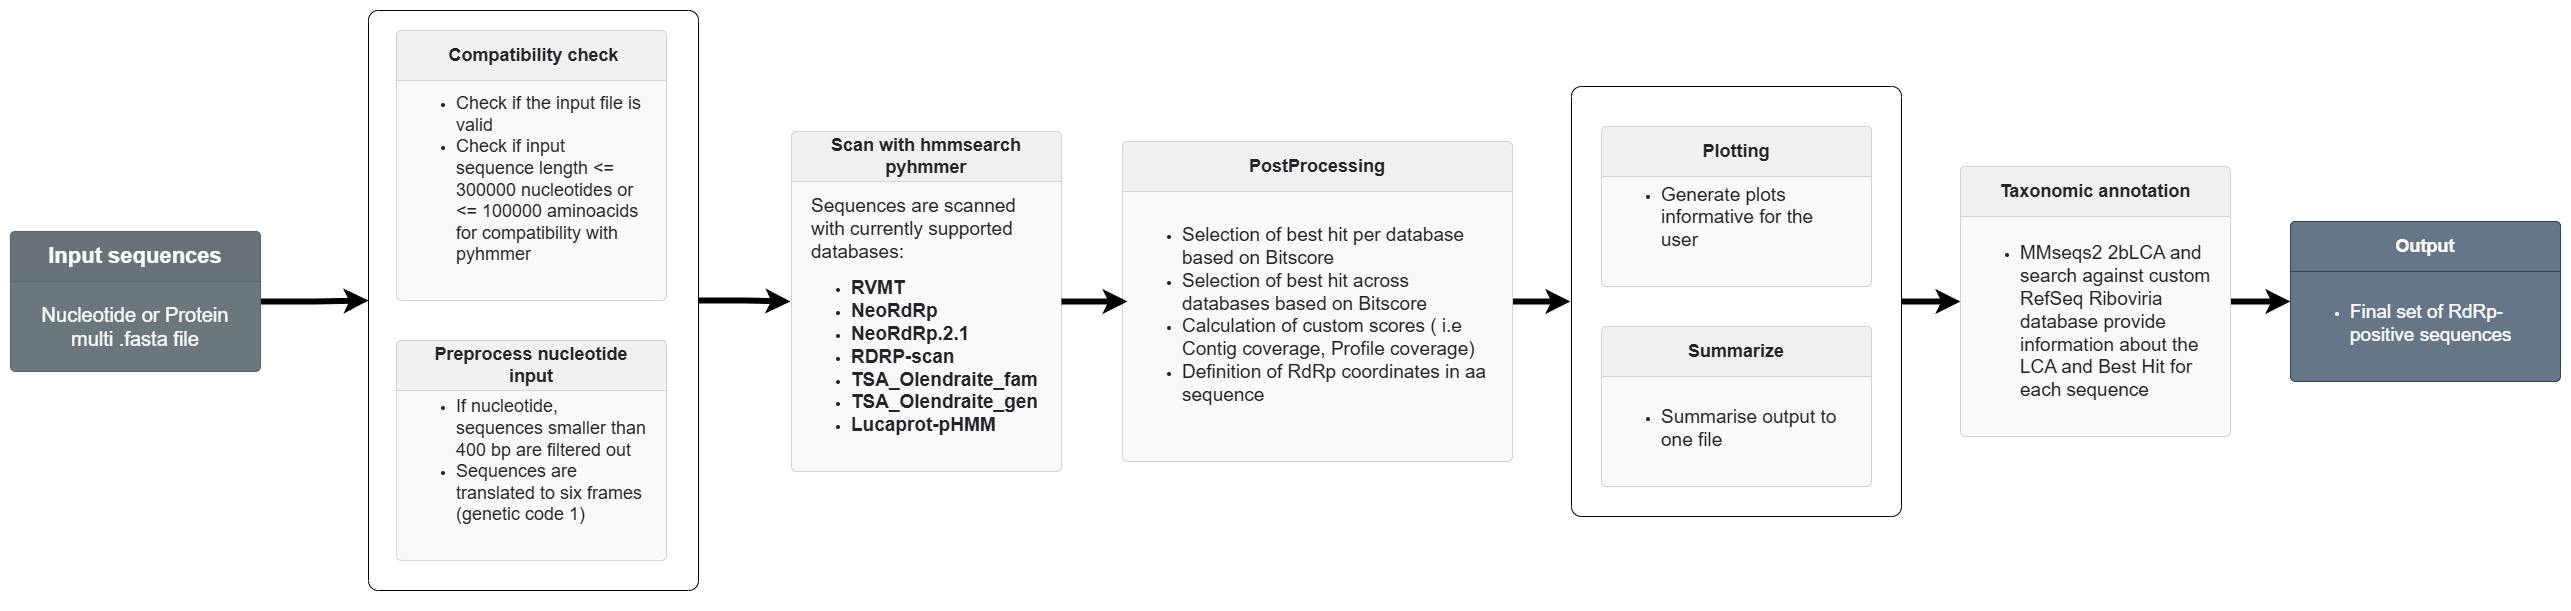

The diagram above was exported from draw.io. Its source (the exported page's mxGraphModel, read from the mxfile embedded in the PNG):
<mxGraphModel dx="2694" dy="1103" grid="0" gridSize="10" guides="1" tooltips="1" connect="1" arrows="1" fold="1" page="0" pageScale="1" pageWidth="827" pageHeight="1169" math="0" shadow="0">
  <root>
    <mxCell id="0" />
    <mxCell id="1" parent="0" />
    <mxCell id="7vQe6iOzqSnp137PbxkO-23" style="edgeStyle=orthogonalEdgeStyle;rounded=0;orthogonalLoop=1;jettySize=auto;html=1;strokeWidth=6;" edge="1" parent="1" source="7vQe6iOzqSnp137PbxkO-1" target="7vQe6iOzqSnp137PbxkO-5">
      <mxGeometry relative="1" as="geometry" />
    </mxCell>
    <mxCell id="7vQe6iOzqSnp137PbxkO-1" value="&lt;span style=&quot;font-size: 20px;&quot;&gt;Nucleotide or Protein multi .fasta file&lt;/span&gt;" style="html=1;shadow=0;dashed=0;shape=mxgraph.bootstrap.rrect;rSize=5;strokeColor=#5B646A;html=1;whiteSpace=wrap;fillColor=#6C767D;fontColor=#ffffff;verticalAlign=bottom;align=center;spacing=20;spacingBottom=0;fontSize=14;" vertex="1" parent="1">
      <mxGeometry x="40" y="245" width="250" height="140" as="geometry" />
    </mxCell>
    <mxCell id="7vQe6iOzqSnp137PbxkO-2" value="&lt;b&gt;&lt;font style=&quot;font-size: 22px;&quot;&gt;Input sequences&lt;/font&gt;&lt;/b&gt;" style="html=1;shadow=0;dashed=0;shape=mxgraph.bootstrap.topButton;rSize=5;perimeter=none;whiteSpace=wrap;fillColor=#697279;strokeColor=#5B646A;fontColor=#ffffff;resizeWidth=1;fontSize=18;align=center;spacing=20;" vertex="1" parent="7vQe6iOzqSnp137PbxkO-1">
      <mxGeometry width="250" height="50" relative="1" as="geometry" />
    </mxCell>
    <mxCell id="7vQe6iOzqSnp137PbxkO-8" value="&lt;font style=&quot;font-size: 19px;&quot;&gt;&lt;span style=&quot;background-color: transparent; color: light-dark(rgb(33, 37, 41), rgb(202, 206, 209));&quot;&gt;Sequences are scanned with currently supported databases:&amp;nbsp;&lt;/span&gt;&lt;br&gt;&lt;/font&gt;&lt;ul style=&quot;&quot;&gt;&lt;li style=&quot;&quot;&gt;&lt;b&gt;&lt;font style=&quot;font-size: 19px;&quot;&gt;RVMT&lt;/font&gt;&lt;/b&gt;&lt;/li&gt;&lt;li style=&quot;&quot;&gt;&lt;b&gt;&lt;font style=&quot;font-size: 19px;&quot;&gt;NeoRdRp&lt;/font&gt;&lt;/b&gt;&lt;/li&gt;&lt;li style=&quot;&quot;&gt;&lt;b&gt;&lt;font style=&quot;font-size: 19px;&quot;&gt;NeoRdRp.2.1&lt;/font&gt;&lt;/b&gt;&lt;/li&gt;&lt;li style=&quot;&quot;&gt;&lt;b&gt;&lt;font style=&quot;font-size: 19px;&quot;&gt;RDRP-scan&lt;/font&gt;&lt;/b&gt;&lt;/li&gt;&lt;li style=&quot;&quot;&gt;&lt;b&gt;&lt;font style=&quot;font-size: 19px;&quot;&gt;TSA_Olendraite_fam&lt;/font&gt;&lt;/b&gt;&lt;/li&gt;&lt;li style=&quot;&quot;&gt;&lt;b&gt;&lt;font style=&quot;font-size: 19px;&quot;&gt;TSA_Olendraite_gen&lt;/font&gt;&lt;/b&gt;&lt;/li&gt;&lt;li style=&quot;&quot;&gt;&lt;b style=&quot;&quot;&gt;&lt;font style=&quot;font-size: 19px;&quot;&gt;Lucaprot-pHMM&lt;/font&gt;&lt;/b&gt;&lt;/li&gt;&lt;/ul&gt;" style="html=1;shadow=0;dashed=0;shape=mxgraph.bootstrap.rrect;rSize=5;strokeColor=#D2D3D4;html=1;whiteSpace=wrap;fillColor=#F8F9FA;fontColor=#212529;verticalAlign=bottom;align=left;spacing=20;spacingBottom=0;fontSize=14;" vertex="1" parent="1">
      <mxGeometry x="821" y="145" width="270" height="340" as="geometry" />
    </mxCell>
    <mxCell id="7vQe6iOzqSnp137PbxkO-9" value="&lt;b&gt;Scan with hmmsearch pyhmmer&lt;/b&gt;" style="html=1;shadow=0;dashed=0;shape=mxgraph.bootstrap.topButton;rSize=5;perimeter=none;whiteSpace=wrap;fillColor=#F0F1F2;strokeColor=#D2D3D4;fontColor=#212529;resizeWidth=1;fontSize=18;align=center;spacing=20;" vertex="1" parent="7vQe6iOzqSnp137PbxkO-8">
      <mxGeometry width="270" height="50" relative="1" as="geometry" />
    </mxCell>
    <mxCell id="7vQe6iOzqSnp137PbxkO-26" style="edgeStyle=orthogonalEdgeStyle;rounded=0;orthogonalLoop=1;jettySize=auto;html=1;strokeWidth=6;" edge="1" parent="1" source="7vQe6iOzqSnp137PbxkO-10">
      <mxGeometry relative="1" as="geometry">
        <mxPoint x="1600" y="315" as="targetPoint" />
      </mxGeometry>
    </mxCell>
    <mxCell id="7vQe6iOzqSnp137PbxkO-10" value="&lt;div&gt;&lt;ul&gt;&lt;li&gt;&lt;font style=&quot;font-size: 19px;&quot;&gt;Selection of best hit per database based on Bitscore&lt;/font&gt;&lt;/li&gt;&lt;li&gt;&lt;font style=&quot;font-size: 19px;&quot;&gt;Selection of best hit across databases based on Bitscore&lt;/font&gt;&lt;/li&gt;&lt;li&gt;&lt;font style=&quot;font-size: 19px;&quot;&gt;Calculation of custom scores ( i.e Contig coverage, Profile coverage)&lt;/font&gt;&lt;/li&gt;&lt;li&gt;&lt;font style=&quot;font-size: 19px;&quot;&gt;Definition of RdRp coordinates in aa sequence&lt;/font&gt;&lt;/li&gt;&lt;/ul&gt;&lt;/div&gt;&lt;div&gt;&lt;span style=&quot;font-size: 17px;&quot;&gt;&lt;br&gt;&lt;/span&gt;&lt;/div&gt;" style="html=1;shadow=0;dashed=0;shape=mxgraph.bootstrap.rrect;rSize=5;strokeColor=#D2D3D4;html=1;whiteSpace=wrap;fillColor=#F8F9FA;fontColor=#212529;verticalAlign=bottom;align=left;spacing=20;spacingBottom=0;fontSize=14;" vertex="1" parent="1">
      <mxGeometry x="1152" y="155" width="390" height="320" as="geometry" />
    </mxCell>
    <mxCell id="7vQe6iOzqSnp137PbxkO-11" value="&lt;b&gt;PostProcessing&lt;/b&gt;" style="html=1;shadow=0;dashed=0;shape=mxgraph.bootstrap.topButton;rSize=5;perimeter=none;whiteSpace=wrap;fillColor=#F0F1F2;strokeColor=#D2D3D4;fontColor=#212529;resizeWidth=1;fontSize=18;align=center;spacing=20;" vertex="1" parent="7vQe6iOzqSnp137PbxkO-10">
      <mxGeometry width="390" height="50" relative="1" as="geometry" />
    </mxCell>
    <mxCell id="7vQe6iOzqSnp137PbxkO-17" value="&lt;ul style=&quot;&quot;&gt;&lt;li style=&quot;&quot;&gt;&lt;font style=&quot;font-size: 19px;&quot;&gt;Final set of RdRp-positive sequences&lt;/font&gt;&lt;/li&gt;&lt;/ul&gt;" style="html=1;shadow=0;dashed=0;shape=mxgraph.bootstrap.rrect;rSize=5;strokeColor=#314354;html=1;whiteSpace=wrap;fillColor=#647687;verticalAlign=bottom;align=left;spacing=20;spacingBottom=0;fontSize=14;fontColor=#ffffff;" vertex="1" parent="1">
      <mxGeometry x="2320" y="235" width="270" height="160" as="geometry" />
    </mxCell>
    <mxCell id="7vQe6iOzqSnp137PbxkO-18" value="&lt;b&gt;Output&lt;/b&gt;" style="html=1;shadow=0;dashed=0;shape=mxgraph.bootstrap.topButton;rSize=5;perimeter=none;whiteSpace=wrap;fillColor=#647687;strokeColor=#314354;fontColor=#ffffff;resizeWidth=1;fontSize=18;align=center;spacing=20;" vertex="1" parent="7vQe6iOzqSnp137PbxkO-17">
      <mxGeometry width="270" height="50" relative="1" as="geometry" />
    </mxCell>
    <mxCell id="7vQe6iOzqSnp137PbxkO-28" style="edgeStyle=orthogonalEdgeStyle;rounded=0;orthogonalLoop=1;jettySize=auto;html=1;strokeWidth=6;" edge="1" parent="1" source="7vQe6iOzqSnp137PbxkO-19" target="7vQe6iOzqSnp137PbxkO-17">
      <mxGeometry relative="1" as="geometry" />
    </mxCell>
    <mxCell id="7vQe6iOzqSnp137PbxkO-19" value="&lt;ul style=&quot;&quot;&gt;&lt;li style=&quot;&quot;&gt;&lt;font style=&quot;font-size: 19px;&quot;&gt;MMseqs2 2bLCA and search against custom RefSeq Riboviria database provide information about the LCA and Best Hit for each sequence&lt;/font&gt;&lt;/li&gt;&lt;/ul&gt;" style="html=1;shadow=0;dashed=0;shape=mxgraph.bootstrap.rrect;rSize=5;strokeColor=#D2D3D4;html=1;whiteSpace=wrap;fillColor=#F8F9FA;fontColor=#212529;verticalAlign=bottom;align=left;spacing=20;spacingBottom=0;fontSize=14;" vertex="1" parent="1">
      <mxGeometry x="1990" y="180" width="270" height="270" as="geometry" />
    </mxCell>
    <mxCell id="7vQe6iOzqSnp137PbxkO-20" value="&lt;b&gt;Taxonomic annotation&lt;/b&gt;" style="html=1;shadow=0;dashed=0;shape=mxgraph.bootstrap.topButton;rSize=5;perimeter=none;whiteSpace=wrap;fillColor=#F0F1F2;strokeColor=#D2D3D4;fontColor=#212529;resizeWidth=1;fontSize=18;align=center;spacing=20;" vertex="1" parent="7vQe6iOzqSnp137PbxkO-19">
      <mxGeometry width="270" height="50" relative="1" as="geometry" />
    </mxCell>
    <mxCell id="7vQe6iOzqSnp137PbxkO-21" value="" style="group" vertex="1" connectable="0" parent="1">
      <mxGeometry x="1601" y="100" width="330" height="430" as="geometry" />
    </mxCell>
    <mxCell id="7vQe6iOzqSnp137PbxkO-16" value="" style="rounded=1;whiteSpace=wrap;html=1;arcSize=3;" vertex="1" parent="7vQe6iOzqSnp137PbxkO-21">
      <mxGeometry width="330" height="430" as="geometry" />
    </mxCell>
    <mxCell id="7vQe6iOzqSnp137PbxkO-12" value="&lt;ul style=&quot;&quot;&gt;&lt;li style=&quot;&quot;&gt;&lt;font style=&quot;font-size: 19px;&quot;&gt;Generate plots informative for the user&lt;/font&gt;&lt;/li&gt;&lt;/ul&gt;" style="html=1;shadow=0;dashed=0;shape=mxgraph.bootstrap.rrect;rSize=5;strokeColor=#D2D3D4;html=1;whiteSpace=wrap;fillColor=#F8F9FA;fontColor=#212529;verticalAlign=bottom;align=left;spacing=20;spacingBottom=0;fontSize=14;" vertex="1" parent="7vQe6iOzqSnp137PbxkO-21">
      <mxGeometry x="30" y="40" width="270" height="160" as="geometry" />
    </mxCell>
    <mxCell id="7vQe6iOzqSnp137PbxkO-13" value="&lt;b&gt;Plotting&lt;/b&gt;" style="html=1;shadow=0;dashed=0;shape=mxgraph.bootstrap.topButton;rSize=5;perimeter=none;whiteSpace=wrap;fillColor=#F0F1F2;strokeColor=#D2D3D4;fontColor=#212529;resizeWidth=1;fontSize=18;align=center;spacing=20;" vertex="1" parent="7vQe6iOzqSnp137PbxkO-12">
      <mxGeometry width="270" height="50" relative="1" as="geometry" />
    </mxCell>
    <mxCell id="7vQe6iOzqSnp137PbxkO-14" value="&lt;ul style=&quot;&quot;&gt;&lt;li style=&quot;&quot;&gt;&lt;font style=&quot;font-size: 19px;&quot;&gt;Summarise output to one file&lt;/font&gt;&lt;/li&gt;&lt;/ul&gt;" style="html=1;shadow=0;dashed=0;shape=mxgraph.bootstrap.rrect;rSize=5;strokeColor=#D2D3D4;html=1;whiteSpace=wrap;fillColor=#F8F9FA;fontColor=#212529;verticalAlign=bottom;align=left;spacing=20;spacingBottom=0;fontSize=14;" vertex="1" parent="7vQe6iOzqSnp137PbxkO-21">
      <mxGeometry x="30" y="240" width="270" height="160" as="geometry" />
    </mxCell>
    <mxCell id="7vQe6iOzqSnp137PbxkO-15" value="&lt;b&gt;Summarize&lt;/b&gt;" style="html=1;shadow=0;dashed=0;shape=mxgraph.bootstrap.topButton;rSize=5;perimeter=none;whiteSpace=wrap;fillColor=#F0F1F2;strokeColor=#D2D3D4;fontColor=#212529;resizeWidth=1;fontSize=18;align=center;spacing=20;" vertex="1" parent="7vQe6iOzqSnp137PbxkO-14">
      <mxGeometry width="270" height="50" relative="1" as="geometry" />
    </mxCell>
    <mxCell id="7vQe6iOzqSnp137PbxkO-22" value="" style="group" vertex="1" connectable="0" parent="1">
      <mxGeometry x="398" y="24" width="330" height="590" as="geometry" />
    </mxCell>
    <mxCell id="7vQe6iOzqSnp137PbxkO-5" value="" style="rounded=1;whiteSpace=wrap;html=1;arcSize=3;" vertex="1" parent="7vQe6iOzqSnp137PbxkO-22">
      <mxGeometry width="330" height="580" as="geometry" />
    </mxCell>
    <mxCell id="7vQe6iOzqSnp137PbxkO-3" value="&lt;ul style=&quot;&quot;&gt;&lt;li style=&quot;&quot;&gt;&lt;span style=&quot;background-color: transparent; color: light-dark(rgb(33, 37, 41), rgb(202, 206, 209));&quot;&gt;&lt;font style=&quot;font-size: 18px;&quot;&gt;Check if the input file is valid&lt;/font&gt;&lt;/span&gt;&lt;/li&gt;&lt;li style=&quot;&quot;&gt;&lt;font style=&quot;font-size: 18px;&quot;&gt;Check if input sequence length &amp;lt;= 300000 nucleotides or &amp;lt;= 100000 aminoacids for compatibility with pyhmmer&lt;/font&gt;&lt;/li&gt;&lt;/ul&gt;" style="html=1;shadow=0;dashed=0;shape=mxgraph.bootstrap.rrect;rSize=5;strokeColor=#D2D3D4;html=1;whiteSpace=wrap;fillColor=#F8F9FA;fontColor=#212529;verticalAlign=bottom;align=left;spacing=20;spacingBottom=0;fontSize=14;" vertex="1" parent="7vQe6iOzqSnp137PbxkO-22">
      <mxGeometry x="28" y="20" width="270" height="270" as="geometry" />
    </mxCell>
    <mxCell id="7vQe6iOzqSnp137PbxkO-4" value="&lt;b&gt;&amp;nbsp;Compatibility check&lt;/b&gt;" style="html=1;shadow=0;dashed=0;shape=mxgraph.bootstrap.topButton;rSize=5;perimeter=none;whiteSpace=wrap;fillColor=#F0F1F2;strokeColor=#D2D3D4;fontColor=#212529;resizeWidth=1;fontSize=18;align=center;spacing=20;" vertex="1" parent="7vQe6iOzqSnp137PbxkO-3">
      <mxGeometry width="270" height="50" relative="1" as="geometry" />
    </mxCell>
    <mxCell id="7vQe6iOzqSnp137PbxkO-6" value="&lt;ul style=&quot;&quot;&gt;&lt;li style=&quot;&quot;&gt;&lt;font style=&quot;font-size: 18px;&quot;&gt;If nucleotide, sequences smaller than 400 bp are filtered out&lt;/font&gt;&lt;/li&gt;&lt;li style=&quot;&quot;&gt;&lt;font style=&quot;font-size: 18px;&quot;&gt;Sequences are translated to six frames (genetic code 1)&amp;nbsp;&lt;/font&gt;&lt;/li&gt;&lt;/ul&gt;" style="html=1;shadow=0;dashed=0;shape=mxgraph.bootstrap.rrect;rSize=5;strokeColor=#D2D3D4;html=1;whiteSpace=wrap;fillColor=#F8F9FA;fontColor=#212529;verticalAlign=bottom;align=left;spacing=20;spacingBottom=0;fontSize=14;" vertex="1" parent="7vQe6iOzqSnp137PbxkO-22">
      <mxGeometry x="28" y="330" width="270" height="220" as="geometry" />
    </mxCell>
    <mxCell id="7vQe6iOzqSnp137PbxkO-7" value="&lt;b&gt;Preprocess nucleotide input&lt;/b&gt;" style="html=1;shadow=0;dashed=0;shape=mxgraph.bootstrap.topButton;rSize=5;perimeter=none;whiteSpace=wrap;fillColor=#F0F1F2;strokeColor=#D2D3D4;fontColor=#212529;resizeWidth=1;fontSize=18;align=center;spacing=20;" vertex="1" parent="7vQe6iOzqSnp137PbxkO-6">
      <mxGeometry width="270" height="50" relative="1" as="geometry" />
    </mxCell>
    <mxCell id="7vQe6iOzqSnp137PbxkO-24" style="edgeStyle=orthogonalEdgeStyle;rounded=0;orthogonalLoop=1;jettySize=auto;html=1;entryX=-0.004;entryY=0.5;entryDx=0;entryDy=0;entryPerimeter=0;strokeWidth=6;" edge="1" parent="1" source="7vQe6iOzqSnp137PbxkO-5" target="7vQe6iOzqSnp137PbxkO-8">
      <mxGeometry relative="1" as="geometry" />
    </mxCell>
    <mxCell id="7vQe6iOzqSnp137PbxkO-25" style="edgeStyle=orthogonalEdgeStyle;rounded=0;orthogonalLoop=1;jettySize=auto;html=1;entryX=0.013;entryY=0.5;entryDx=0;entryDy=0;entryPerimeter=0;strokeWidth=6;" edge="1" parent="1" source="7vQe6iOzqSnp137PbxkO-8" target="7vQe6iOzqSnp137PbxkO-10">
      <mxGeometry relative="1" as="geometry" />
    </mxCell>
    <mxCell id="7vQe6iOzqSnp137PbxkO-27" style="edgeStyle=orthogonalEdgeStyle;rounded=0;orthogonalLoop=1;jettySize=auto;html=1;strokeWidth=6;" edge="1" parent="1" source="7vQe6iOzqSnp137PbxkO-16" target="7vQe6iOzqSnp137PbxkO-19">
      <mxGeometry relative="1" as="geometry" />
    </mxCell>
  </root>
</mxGraphModel>